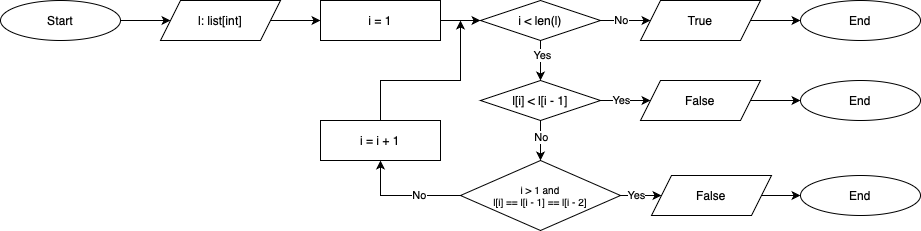

The diagram above was exported from draw.io. Its source (the exported page's mxGraphModel, read from the mxfile embedded in the PNG):
<mxGraphModel dx="954" dy="647" grid="1" gridSize="10" guides="1" tooltips="1" connect="1" arrows="1" fold="1" page="1" pageScale="1" pageWidth="850" pageHeight="1100" background="#ffffff" math="0" shadow="0">
  <root>
    <mxCell id="0" />
    <mxCell id="1" parent="0" />
    <mxCell id="XKFdUextkc2nJWJVsiQQ-31" value="" style="edgeStyle=orthogonalEdgeStyle;rounded=0;orthogonalLoop=1;jettySize=auto;html=1;" parent="1" source="XKFdUextkc2nJWJVsiQQ-1" edge="1">
      <mxGeometry relative="1" as="geometry">
        <mxPoint x="400" y="150" as="targetPoint" />
      </mxGeometry>
    </mxCell>
    <mxCell id="iPOr9jhTZgFF23cTAe3i-1" value="Start" style="ellipse;whiteSpace=wrap;html=1;" vertex="1" parent="1">
      <mxGeometry x="200" y="240" width="120" height="40" as="geometry" />
    </mxCell>
    <mxCell id="iPOr9jhTZgFF23cTAe3i-2" value="l: list[int]" style="shape=parallelogram;perimeter=parallelogramPerimeter;whiteSpace=wrap;html=1;fixedSize=1;" vertex="1" parent="1">
      <mxGeometry x="360" y="240" width="120" height="40" as="geometry" />
    </mxCell>
    <mxCell id="iPOr9jhTZgFF23cTAe3i-4" value="i &amp;lt; len(l)" style="rhombus;whiteSpace=wrap;html=1;" vertex="1" parent="1">
      <mxGeometry x="680" y="240" width="120" height="40" as="geometry" />
    </mxCell>
    <mxCell id="iPOr9jhTZgFF23cTAe3i-5" value="i = 1" style="rounded=0;whiteSpace=wrap;html=1;" vertex="1" parent="1">
      <mxGeometry x="520" y="240" width="120" height="40" as="geometry" />
    </mxCell>
    <mxCell id="iPOr9jhTZgFF23cTAe3i-6" value="True" style="shape=parallelogram;perimeter=parallelogramPerimeter;whiteSpace=wrap;html=1;fixedSize=1;" vertex="1" parent="1">
      <mxGeometry x="840" y="240" width="120" height="40" as="geometry" />
    </mxCell>
    <mxCell id="iPOr9jhTZgFF23cTAe3i-8" value="End" style="ellipse;whiteSpace=wrap;html=1;" vertex="1" parent="1">
      <mxGeometry x="1000" y="240" width="120" height="40" as="geometry" />
    </mxCell>
    <mxCell id="iPOr9jhTZgFF23cTAe3i-9" value="l[i] &amp;lt; l[i - 1]" style="rhombus;whiteSpace=wrap;html=1;" vertex="1" parent="1">
      <mxGeometry x="680" y="320" width="120" height="40" as="geometry" />
    </mxCell>
    <mxCell id="iPOr9jhTZgFF23cTAe3i-10" value="False" style="shape=parallelogram;perimeter=parallelogramPerimeter;whiteSpace=wrap;html=1;fixedSize=1;" vertex="1" parent="1">
      <mxGeometry x="840" y="320" width="120" height="40" as="geometry" />
    </mxCell>
    <mxCell id="iPOr9jhTZgFF23cTAe3i-11" value="End" style="ellipse;whiteSpace=wrap;html=1;" vertex="1" parent="1">
      <mxGeometry x="1000" y="320" width="120" height="40" as="geometry" />
    </mxCell>
    <mxCell id="iPOr9jhTZgFF23cTAe3i-12" value="i &amp;gt; 1 and&lt;div&gt;l[i] == l[i - 1] == l[i - 2]&lt;/div&gt;" style="rhombus;whiteSpace=wrap;html=1;fontSize=10;" vertex="1" parent="1">
      <mxGeometry x="660" y="400" width="160" height="70" as="geometry" />
    </mxCell>
    <mxCell id="iPOr9jhTZgFF23cTAe3i-13" value="False" style="shape=parallelogram;perimeter=parallelogramPerimeter;whiteSpace=wrap;html=1;fixedSize=1;" vertex="1" parent="1">
      <mxGeometry x="851" y="415" width="120" height="40" as="geometry" />
    </mxCell>
    <mxCell id="iPOr9jhTZgFF23cTAe3i-14" value="End" style="ellipse;whiteSpace=wrap;html=1;" vertex="1" parent="1">
      <mxGeometry x="1000" y="415" width="120" height="40" as="geometry" />
    </mxCell>
    <mxCell id="iPOr9jhTZgFF23cTAe3i-15" value="i = i + 1" style="rounded=0;whiteSpace=wrap;html=1;" vertex="1" parent="1">
      <mxGeometry x="520" y="360" width="120" height="40" as="geometry" />
    </mxCell>
    <mxCell id="iPOr9jhTZgFF23cTAe3i-16" value="" style="endArrow=classic;html=1;rounded=0;exitX=1;exitY=0.5;exitDx=0;exitDy=0;entryX=0;entryY=0.5;entryDx=0;entryDy=0;" edge="1" parent="1" source="iPOr9jhTZgFF23cTAe3i-1" target="iPOr9jhTZgFF23cTAe3i-2">
      <mxGeometry width="50" height="50" relative="1" as="geometry">
        <mxPoint x="370" y="360" as="sourcePoint" />
        <mxPoint x="420" y="310" as="targetPoint" />
      </mxGeometry>
    </mxCell>
    <mxCell id="iPOr9jhTZgFF23cTAe3i-17" value="" style="endArrow=classic;html=1;rounded=0;exitX=1;exitY=0.5;exitDx=0;exitDy=0;entryX=0;entryY=0.5;entryDx=0;entryDy=0;" edge="1" parent="1" source="iPOr9jhTZgFF23cTAe3i-2" target="iPOr9jhTZgFF23cTAe3i-5">
      <mxGeometry width="50" height="50" relative="1" as="geometry">
        <mxPoint x="330" y="270" as="sourcePoint" />
        <mxPoint x="380" y="270" as="targetPoint" />
      </mxGeometry>
    </mxCell>
    <mxCell id="iPOr9jhTZgFF23cTAe3i-18" value="" style="endArrow=classic;html=1;rounded=0;exitX=1;exitY=0.5;exitDx=0;exitDy=0;entryX=0;entryY=0.5;entryDx=0;entryDy=0;" edge="1" parent="1" source="iPOr9jhTZgFF23cTAe3i-5" target="iPOr9jhTZgFF23cTAe3i-4">
      <mxGeometry width="50" height="50" relative="1" as="geometry">
        <mxPoint x="480" y="270" as="sourcePoint" />
        <mxPoint x="530" y="270" as="targetPoint" />
      </mxGeometry>
    </mxCell>
    <mxCell id="iPOr9jhTZgFF23cTAe3i-19" value="" style="endArrow=classic;html=1;rounded=0;exitX=1;exitY=0.5;exitDx=0;exitDy=0;entryX=0;entryY=0.5;entryDx=0;entryDy=0;" edge="1" parent="1" source="iPOr9jhTZgFF23cTAe3i-4" target="iPOr9jhTZgFF23cTAe3i-6">
      <mxGeometry width="50" height="50" relative="1" as="geometry">
        <mxPoint x="650" y="270" as="sourcePoint" />
        <mxPoint x="690" y="270" as="targetPoint" />
      </mxGeometry>
    </mxCell>
    <mxCell id="iPOr9jhTZgFF23cTAe3i-26" value="No" style="edgeLabel;html=1;align=center;verticalAlign=middle;resizable=0;points=[];" vertex="1" connectable="0" parent="iPOr9jhTZgFF23cTAe3i-19">
      <mxGeometry x="0.0343" y="1" relative="1" as="geometry">
        <mxPoint x="-6" as="offset" />
      </mxGeometry>
    </mxCell>
    <mxCell id="iPOr9jhTZgFF23cTAe3i-20" value="" style="endArrow=classic;html=1;rounded=0;exitX=1;exitY=0.5;exitDx=0;exitDy=0;entryX=0;entryY=0.5;entryDx=0;entryDy=0;" edge="1" parent="1" source="iPOr9jhTZgFF23cTAe3i-9" target="iPOr9jhTZgFF23cTAe3i-10">
      <mxGeometry width="50" height="50" relative="1" as="geometry">
        <mxPoint x="810" y="270" as="sourcePoint" />
        <mxPoint x="860" y="270" as="targetPoint" />
      </mxGeometry>
    </mxCell>
    <mxCell id="iPOr9jhTZgFF23cTAe3i-28" value="Yes" style="edgeLabel;html=1;align=center;verticalAlign=middle;resizable=0;points=[];" vertex="1" connectable="0" parent="iPOr9jhTZgFF23cTAe3i-20">
      <mxGeometry x="-0.4914" y="1" relative="1" as="geometry">
        <mxPoint x="7" as="offset" />
      </mxGeometry>
    </mxCell>
    <mxCell id="iPOr9jhTZgFF23cTAe3i-21" value="" style="endArrow=classic;html=1;rounded=0;exitX=1;exitY=0.5;exitDx=0;exitDy=0;entryX=0;entryY=0.5;entryDx=0;entryDy=0;" edge="1" parent="1" source="iPOr9jhTZgFF23cTAe3i-12" target="iPOr9jhTZgFF23cTAe3i-13">
      <mxGeometry width="50" height="50" relative="1" as="geometry">
        <mxPoint x="810" y="350" as="sourcePoint" />
        <mxPoint x="860" y="350" as="targetPoint" />
      </mxGeometry>
    </mxCell>
    <mxCell id="iPOr9jhTZgFF23cTAe3i-22" value="" style="endArrow=classic;html=1;rounded=0;exitX=0.5;exitY=1;exitDx=0;exitDy=0;entryX=0.5;entryY=0;entryDx=0;entryDy=0;" edge="1" parent="1" source="iPOr9jhTZgFF23cTAe3i-4" target="iPOr9jhTZgFF23cTAe3i-9">
      <mxGeometry width="50" height="50" relative="1" as="geometry">
        <mxPoint x="830" y="445" as="sourcePoint" />
        <mxPoint x="860" y="445" as="targetPoint" />
      </mxGeometry>
    </mxCell>
    <mxCell id="iPOr9jhTZgFF23cTAe3i-27" value="Yes" style="edgeLabel;html=1;align=center;verticalAlign=middle;resizable=0;points=[];" vertex="1" connectable="0" parent="iPOr9jhTZgFF23cTAe3i-22">
      <mxGeometry x="-0.3" y="1" relative="1" as="geometry">
        <mxPoint as="offset" />
      </mxGeometry>
    </mxCell>
    <mxCell id="iPOr9jhTZgFF23cTAe3i-23" value="" style="endArrow=classic;html=1;rounded=0;exitX=0.5;exitY=1;exitDx=0;exitDy=0;entryX=0.5;entryY=0;entryDx=0;entryDy=0;" edge="1" parent="1" source="iPOr9jhTZgFF23cTAe3i-9" target="iPOr9jhTZgFF23cTAe3i-12">
      <mxGeometry width="50" height="50" relative="1" as="geometry">
        <mxPoint x="750" y="290" as="sourcePoint" />
        <mxPoint x="750" y="330" as="targetPoint" />
      </mxGeometry>
    </mxCell>
    <mxCell id="iPOr9jhTZgFF23cTAe3i-30" value="No" style="edgeLabel;html=1;align=center;verticalAlign=middle;resizable=0;points=[];" vertex="1" connectable="0" parent="iPOr9jhTZgFF23cTAe3i-23">
      <mxGeometry x="-0.2143" y="-2" relative="1" as="geometry">
        <mxPoint x="2" as="offset" />
      </mxGeometry>
    </mxCell>
    <mxCell id="iPOr9jhTZgFF23cTAe3i-24" value="" style="endArrow=classic;html=1;rounded=0;exitX=0;exitY=0.5;exitDx=0;exitDy=0;entryX=0.5;entryY=1;entryDx=0;entryDy=0;" edge="1" parent="1" source="iPOr9jhTZgFF23cTAe3i-12" target="iPOr9jhTZgFF23cTAe3i-15">
      <mxGeometry width="50" height="50" relative="1" as="geometry">
        <mxPoint x="750" y="370" as="sourcePoint" />
        <mxPoint x="750" y="410" as="targetPoint" />
        <Array as="points">
          <mxPoint x="580" y="435" />
        </Array>
      </mxGeometry>
    </mxCell>
    <mxCell id="iPOr9jhTZgFF23cTAe3i-31" value="No" style="edgeLabel;html=1;align=center;verticalAlign=middle;resizable=0;points=[];" vertex="1" connectable="0" parent="iPOr9jhTZgFF23cTAe3i-24">
      <mxGeometry x="-0.277" y="-1" relative="1" as="geometry">
        <mxPoint as="offset" />
      </mxGeometry>
    </mxCell>
    <mxCell id="iPOr9jhTZgFF23cTAe3i-25" value="" style="endArrow=classic;html=1;rounded=0;exitX=0.5;exitY=0;exitDx=0;exitDy=0;" edge="1" parent="1" source="iPOr9jhTZgFF23cTAe3i-15">
      <mxGeometry width="50" height="50" relative="1" as="geometry">
        <mxPoint x="670" y="445" as="sourcePoint" />
        <mxPoint x="660" y="260" as="targetPoint" />
        <Array as="points">
          <mxPoint x="580" y="320" />
          <mxPoint x="660" y="320" />
        </Array>
      </mxGeometry>
    </mxCell>
    <mxCell id="iPOr9jhTZgFF23cTAe3i-29" value="Yes" style="edgeLabel;html=1;align=center;verticalAlign=middle;resizable=0;points=[];" vertex="1" connectable="0" parent="1">
      <mxGeometry x="830.0014285714286" y="435" as="geometry">
        <mxPoint x="5" y="-1" as="offset" />
      </mxGeometry>
    </mxCell>
    <mxCell id="iPOr9jhTZgFF23cTAe3i-33" value="" style="endArrow=classic;html=1;rounded=0;entryX=0;entryY=0.5;entryDx=0;entryDy=0;" edge="1" parent="1" target="iPOr9jhTZgFF23cTAe3i-8">
      <mxGeometry width="50" height="50" relative="1" as="geometry">
        <mxPoint x="950" y="260" as="sourcePoint" />
        <mxPoint x="530" y="270" as="targetPoint" />
      </mxGeometry>
    </mxCell>
    <mxCell id="iPOr9jhTZgFF23cTAe3i-34" value="" style="endArrow=classic;html=1;rounded=0;entryX=0;entryY=0.5;entryDx=0;entryDy=0;exitX=1;exitY=0.5;exitDx=0;exitDy=0;" edge="1" parent="1" source="iPOr9jhTZgFF23cTAe3i-10" target="iPOr9jhTZgFF23cTAe3i-11">
      <mxGeometry width="50" height="50" relative="1" as="geometry">
        <mxPoint x="960" y="270" as="sourcePoint" />
        <mxPoint x="1010" y="270" as="targetPoint" />
      </mxGeometry>
    </mxCell>
    <mxCell id="iPOr9jhTZgFF23cTAe3i-35" value="" style="endArrow=classic;html=1;rounded=0;entryX=0;entryY=0.5;entryDx=0;entryDy=0;exitX=1;exitY=0.5;exitDx=0;exitDy=0;" edge="1" parent="1" source="iPOr9jhTZgFF23cTAe3i-13" target="iPOr9jhTZgFF23cTAe3i-14">
      <mxGeometry width="50" height="50" relative="1" as="geometry">
        <mxPoint x="960" y="350" as="sourcePoint" />
        <mxPoint x="1010" y="350" as="targetPoint" />
      </mxGeometry>
    </mxCell>
  </root>
</mxGraphModel>